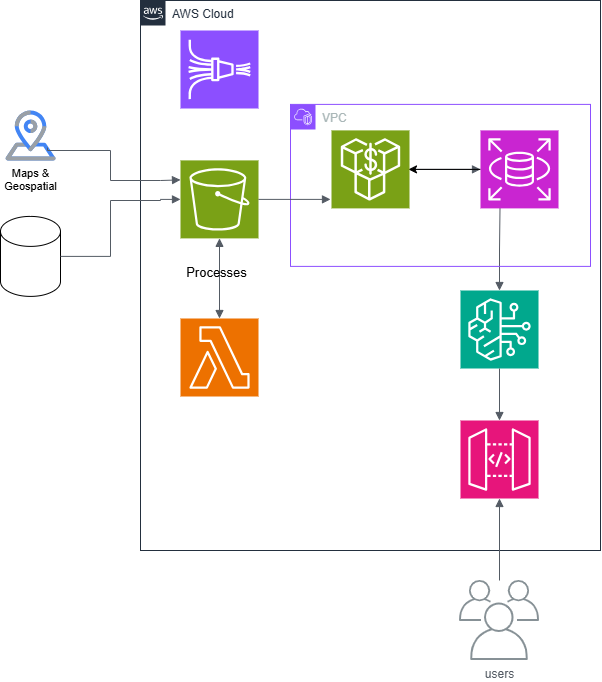

The diagram above was exported from draw.io. Its source (the exported page's mxGraphModel, read from the mxfile embedded in the PNG):
<mxGraphModel dx="1406" dy="746" grid="1" gridSize="10" guides="1" tooltips="1" connect="1" arrows="1" fold="1" page="1" pageScale="1" pageWidth="827" pageHeight="1169" math="0" shadow="0">
  <root>
    <mxCell id="0" />
    <mxCell id="1" parent="0" />
    <mxCell id="jMriO7-s494yFaROrJIc-9" parent="1" style="points=[[0,0],[0.25,0],[0.5,0],[0.75,0],[1,0],[1,0.25],[1,0.5],[1,0.75],[1,1],[0.75,1],[0.5,1],[0.25,1],[0,1],[0,0.75],[0,0.5],[0,0.25]];outlineConnect=0;gradientColor=none;html=1;whiteSpace=wrap;fontSize=12;fontStyle=0;container=1;pointerEvents=0;collapsible=0;recursiveResize=0;shape=mxgraph.aws4.group;grIcon=mxgraph.aws4.group_aws_cloud_alt;strokeColor=#232F3E;fillColor=none;verticalAlign=top;align=left;spacingLeft=30;fontColor=#232F3E;dashed=0;" value="AWS Cloud" vertex="1">
      <mxGeometry height="550" width="460" x="220" y="10" as="geometry" />
    </mxCell>
    <mxCell id="jMriO7-s494yFaROrJIc-21" edge="1" parent="jMriO7-s494yFaROrJIc-9" style="edgeStyle=orthogonalEdgeStyle;html=1;endArrow=block;elbow=vertical;startArrow=none;endFill=1;strokeColor=#545B64;rounded=0;exitX=1;exitY=0.5;exitDx=0;exitDy=0;exitPerimeter=0;entryX=0;entryY=0.5;entryDx=0;entryDy=0;entryPerimeter=0;" value="">
      <mxGeometry relative="1" width="100" as="geometry">
        <mxPoint x="268" y="168.89" as="sourcePoint" />
        <mxPoint x="340" y="168.88999999999987" as="targetPoint" />
      </mxGeometry>
    </mxCell>
    <mxCell id="FplcLOeQZI-au-5jjfip-2" parent="jMriO7-s494yFaROrJIc-9" style="sketch=0;points=[[0,0,0],[0.25,0,0],[0.5,0,0],[0.75,0,0],[1,0,0],[0,1,0],[0.25,1,0],[0.5,1,0],[0.75,1,0],[1,1,0],[0,0.25,0],[0,0.5,0],[0,0.75,0],[1,0.25,0],[1,0.5,0],[1,0.75,0]];outlineConnect=0;fontColor=#232F3E;fillColor=#01A88D;strokeColor=#ffffff;dashed=0;verticalLabelPosition=bottom;verticalAlign=top;align=center;html=1;fontSize=12;fontStyle=0;aspect=fixed;shape=mxgraph.aws4.resourceIcon;resIcon=mxgraph.aws4.bedrock;" value="" vertex="1">
      <mxGeometry height="78" width="78" x="320" y="290" as="geometry" />
    </mxCell>
    <mxCell id="jMriO7-s494yFaROrJIc-25" edge="1" parent="jMriO7-s494yFaROrJIc-9" source="FplcLOeQZI-au-5jjfip-2" style="edgeStyle=orthogonalEdgeStyle;html=1;endArrow=none;elbow=vertical;startArrow=block;startFill=1;strokeColor=#545B64;rounded=0;entryX=0.25;entryY=1;entryDx=0;entryDy=0;entryPerimeter=0;exitX=0.5;exitY=0;exitDx=0;exitDy=0;exitPerimeter=0;" value="">
      <mxGeometry relative="1" width="100" as="geometry">
        <mxPoint x="260" y="239" as="sourcePoint" />
        <mxPoint x="359.5" y="207.88999999999987" as="targetPoint" />
      </mxGeometry>
    </mxCell>
    <mxCell id="jMriO7-s494yFaROrJIc-10" parent="jMriO7-s494yFaROrJIc-9" style="sketch=0;points=[[0,0,0],[0.25,0,0],[0.5,0,0],[0.75,0,0],[1,0,0],[0,1,0],[0.25,1,0],[0.5,1,0],[0.75,1,0],[1,1,0],[0,0.25,0],[0,0.5,0],[0,0.75,0],[1,0.25,0],[1,0.5,0],[1,0.75,0]];outlineConnect=0;fontColor=#232F3E;fillColor=#E7157B;strokeColor=#ffffff;dashed=0;verticalLabelPosition=bottom;verticalAlign=top;align=center;html=1;fontSize=12;fontStyle=0;aspect=fixed;shape=mxgraph.aws4.resourceIcon;resIcon=mxgraph.aws4.api_gateway;" value="" vertex="1">
      <mxGeometry height="78" width="78" x="320" y="420" as="geometry" />
    </mxCell>
    <mxCell id="jMriO7-s494yFaROrJIc-28" edge="1" parent="jMriO7-s494yFaROrJIc-9" source="jMriO7-s494yFaROrJIc-10" style="edgeStyle=orthogonalEdgeStyle;html=1;endArrow=none;elbow=vertical;startArrow=block;startFill=1;strokeColor=#545B64;rounded=0;entryX=0.5;entryY=1;entryDx=0;entryDy=0;entryPerimeter=0;exitX=0.5;exitY=0;exitDx=0;exitDy=0;exitPerimeter=0;" target="FplcLOeQZI-au-5jjfip-2" value="">
      <mxGeometry relative="1" width="100" as="geometry">
        <mxPoint x="150" y="390" as="sourcePoint" />
        <mxPoint x="250" y="390" as="targetPoint" />
      </mxGeometry>
    </mxCell>
    <mxCell id="2goBbr3BPczGhjinTSCY-2" edge="1" parent="jMriO7-s494yFaROrJIc-9" source="2goBbr3BPczGhjinTSCY-1" style="edgeStyle=orthogonalEdgeStyle;rounded=0;orthogonalLoop=1;jettySize=auto;html=1;exitX=0;exitY=0.5;exitDx=0;exitDy=0;exitPerimeter=0;" value="">
      <mxGeometry relative="1" as="geometry">
        <mxPoint x="268" y="168.89" as="targetPoint" />
      </mxGeometry>
    </mxCell>
    <mxCell id="2goBbr3BPczGhjinTSCY-1" parent="jMriO7-s494yFaROrJIc-9" style="sketch=0;points=[[0,0,0],[0.25,0,0],[0.5,0,0],[0.75,0,0],[1,0,0],[0,1,0],[0.25,1,0],[0.5,1,0],[0.75,1,0],[1,1,0],[0,0.25,0],[0,0.5,0],[0,0.75,0],[1,0.25,0],[1,0.5,0],[1,0.75,0]];outlineConnect=0;fontColor=#232F3E;fillColor=#C925D1;strokeColor=#ffffff;dashed=0;verticalLabelPosition=bottom;verticalAlign=top;align=center;html=1;fontSize=12;fontStyle=0;aspect=fixed;shape=mxgraph.aws4.resourceIcon;resIcon=mxgraph.aws4.rds;" value="" vertex="1">
      <mxGeometry height="78" width="78" x="340" y="129.89" as="geometry" />
    </mxCell>
    <mxCell id="9pTutWq_ZGDWu98zWJVK-2" parent="jMriO7-s494yFaROrJIc-9" style="sketch=0;points=[[0,0,0],[0.25,0,0],[0.5,0,0],[0.75,0,0],[1,0,0],[0,1,0],[0.25,1,0],[0.5,1,0],[0.75,1,0],[1,1,0],[0,0.25,0],[0,0.5,0],[0,0.75,0],[1,0.25,0],[1,0.5,0],[1,0.75,0]];outlineConnect=0;fontColor=#232F3E;fillColor=#7AA116;strokeColor=#ffffff;dashed=0;verticalLabelPosition=bottom;verticalAlign=top;align=center;html=1;fontSize=12;fontStyle=0;aspect=fixed;shape=mxgraph.aws4.resourceIcon;resIcon=mxgraph.aws4.efs_infrequentaccess;" value="" vertex="1">
      <mxGeometry height="78" width="78" x="191" y="129.89" as="geometry" />
    </mxCell>
    <mxCell id="9pTutWq_ZGDWu98zWJVK-3" parent="jMriO7-s494yFaROrJIc-9" style="points=[[0,0],[0.25,0],[0.5,0],[0.75,0],[1,0],[1,0.25],[1,0.5],[1,0.75],[1,1],[0.75,1],[0.5,1],[0.25,1],[0,1],[0,0.75],[0,0.5],[0,0.25]];outlineConnect=0;gradientColor=none;html=1;whiteSpace=wrap;fontSize=12;fontStyle=0;container=1;pointerEvents=0;collapsible=0;recursiveResize=0;shape=mxgraph.aws4.group;grIcon=mxgraph.aws4.group_vpc2;strokeColor=#8C4FFF;fillColor=none;verticalAlign=top;align=left;spacingLeft=30;fontColor=#AAB7B8;dashed=0;" value="VPC" vertex="1">
      <mxGeometry height="162" width="300" x="150" y="103.89" as="geometry" />
    </mxCell>
    <mxCell id="Mz9TmwJbGaPhBeSfmbTH-1" parent="jMriO7-s494yFaROrJIc-9" style="sketch=0;points=[[0,0,0],[0.25,0,0],[0.5,0,0],[0.75,0,0],[1,0,0],[0,1,0],[0.25,1,0],[0.5,1,0],[0.75,1,0],[1,1,0],[0,0.25,0],[0,0.5,0],[0,0.75,0],[1,0.25,0],[1,0.5,0],[1,0.75,0]];outlineConnect=0;fontColor=#232F3E;fillColor=#8C4FFF;strokeColor=#ffffff;dashed=0;verticalLabelPosition=bottom;verticalAlign=top;align=center;html=1;fontSize=12;fontStyle=0;aspect=fixed;shape=mxgraph.aws4.resourceIcon;resIcon=mxgraph.aws4.kinesis_data_firehose;" value="" vertex="1">
      <mxGeometry height="78" width="78" x="40" y="30" as="geometry" />
    </mxCell>
    <mxCell id="O9yg_YKJJlsZJR_sE0gJ-1" parent="1" style="sketch=0;points=[[0,0,0],[0.25,0,0],[0.5,0,0],[0.75,0,0],[1,0,0],[0,1,0],[0.25,1,0],[0.5,1,0],[0.75,1,0],[1,1,0],[0,0.25,0],[0,0.5,0],[0,0.75,0],[1,0.25,0],[1,0.5,0],[1,0.75,0]];outlineConnect=0;fontColor=#232F3E;fillColor=#7AA116;strokeColor=#ffffff;dashed=0;verticalLabelPosition=bottom;verticalAlign=top;align=center;html=1;fontSize=12;fontStyle=0;aspect=fixed;shape=mxgraph.aws4.resourceIcon;resIcon=mxgraph.aws4.s3;" value="" vertex="1">
      <mxGeometry height="78" width="78" x="260" y="169.89" as="geometry" />
    </mxCell>
    <mxCell id="jMriO7-s494yFaROrJIc-5" parent="1" style="sketch=0;points=[[0,0,0],[0.25,0,0],[0.5,0,0],[0.75,0,0],[1,0,0],[0,1,0],[0.25,1,0],[0.5,1,0],[0.75,1,0],[1,1,0],[0,0.25,0],[0,0.5,0],[0,0.75,0],[1,0.25,0],[1,0.5,0],[1,0.75,0]];outlineConnect=0;fontColor=#232F3E;fillColor=#ED7100;strokeColor=#ffffff;dashed=0;verticalLabelPosition=bottom;verticalAlign=top;align=center;html=1;fontSize=12;fontStyle=0;aspect=fixed;shape=mxgraph.aws4.resourceIcon;resIcon=mxgraph.aws4.lambda;" value="" vertex="1">
      <mxGeometry height="78" width="78" x="260" y="328" as="geometry" />
    </mxCell>
    <mxCell id="jMriO7-s494yFaROrJIc-6" parent="1" style="shape=cylinder3;whiteSpace=wrap;html=1;boundedLbl=1;backgroundOutline=1;size=15;" value="" vertex="1">
      <mxGeometry height="80" width="60" x="80" y="225.89" as="geometry" />
    </mxCell>
    <mxCell id="jMriO7-s494yFaROrJIc-7" parent="1" style="sketch=0;html=1;verticalAlign=top;labelPosition=center;verticalLabelPosition=bottom;align=center;fontSize=11;fontStyle=0;fontColor=#000000;aspect=fixed;pointerEvents=1;shape=mxgraph.gcp3.mapsgeospatial;fillColor=#9aa0a6" value="Maps &amp;&#10;Geospatial" vertex="1">
      <mxGeometry height="49.89" width="50" x="85" y="120" as="geometry" />
    </mxCell>
    <mxCell id="jMriO7-s494yFaROrJIc-8" parent="1" style="sketch=0;outlineConnect=0;gradientColor=none;fontColor=#545B64;strokeColor=none;fillColor=#879196;dashed=0;verticalLabelPosition=bottom;verticalAlign=top;align=center;html=1;fontSize=12;fontStyle=0;aspect=fixed;shape=mxgraph.aws4.illustration_users;pointerEvents=1" value="users" vertex="1">
      <mxGeometry height="80" width="80" x="539" y="590" as="geometry" />
    </mxCell>
    <mxCell id="jMriO7-s494yFaROrJIc-11" edge="1" parent="1" source="jMriO7-s494yFaROrJIc-7" style="edgeStyle=orthogonalEdgeStyle;html=1;endArrow=block;elbow=vertical;startArrow=none;endFill=1;strokeColor=#545B64;rounded=0;exitX=0.84;exitY=0.742;exitDx=0;exitDy=0;exitPerimeter=0;entryX=0;entryY=0.25;entryDx=0;entryDy=0;entryPerimeter=0;" target="O9yg_YKJJlsZJR_sE0gJ-1" value="">
      <mxGeometry relative="1" width="100" as="geometry">
        <Array as="points">
          <mxPoint x="127" y="160" />
          <mxPoint x="190" y="160" />
          <mxPoint x="190" y="190" />
          <mxPoint x="240" y="190" />
        </Array>
        <mxPoint x="140" y="160" as="sourcePoint" />
        <mxPoint x="250" y="190" as="targetPoint" />
      </mxGeometry>
    </mxCell>
    <mxCell id="jMriO7-s494yFaROrJIc-12" edge="1" parent="1" source="jMriO7-s494yFaROrJIc-6" style="edgeStyle=orthogonalEdgeStyle;html=1;endArrow=block;elbow=vertical;startArrow=none;endFill=1;strokeColor=#545B64;rounded=0;curved=0;exitX=1;exitY=0.5;exitDx=0;exitDy=0;exitPerimeter=0;entryX=0;entryY=0.5;entryDx=0;entryDy=0;entryPerimeter=0;" target="O9yg_YKJJlsZJR_sE0gJ-1" value="">
      <mxGeometry relative="1" width="100" as="geometry">
        <Array as="points">
          <mxPoint x="190" y="265.9" />
          <mxPoint x="190" y="210" />
          <mxPoint x="240" y="210" />
          <mxPoint x="240" y="208.9" />
        </Array>
        <mxPoint x="140" y="269" as="sourcePoint" />
        <mxPoint x="250" y="210" as="targetPoint" />
      </mxGeometry>
    </mxCell>
    <mxCell id="jMriO7-s494yFaROrJIc-18" edge="1" parent="1" source="O9yg_YKJJlsZJR_sE0gJ-1" style="edgeStyle=orthogonalEdgeStyle;html=1;endArrow=block;elbow=vertical;startArrow=block;startFill=1;endFill=1;strokeColor=#545B64;rounded=0;exitX=0.5;exitY=1;exitDx=0;exitDy=0;exitPerimeter=0;entryX=0.5;entryY=0;entryDx=0;entryDy=0;entryPerimeter=0;" target="jMriO7-s494yFaROrJIc-5" value="">
      <mxGeometry relative="1" width="100" as="geometry">
        <mxPoint x="280" y="280" as="sourcePoint" />
        <mxPoint x="370" y="287" as="targetPoint" />
      </mxGeometry>
    </mxCell>
    <mxCell id="jMriO7-s494yFaROrJIc-19" connectable="0" parent="jMriO7-s494yFaROrJIc-18" style="edgeLabel;html=1;align=center;verticalAlign=middle;resizable=0;points=[];labelBackgroundColor=none;fontSize=13;fontColor=light-dark(#000000,#000000);" value="Processes" vertex="1">
      <mxGeometry relative="1" x="-0.1484" y="-4" as="geometry">
        <mxPoint as="offset" />
      </mxGeometry>
    </mxCell>
    <mxCell id="jMriO7-s494yFaROrJIc-20" edge="1" parent="1" source="O9yg_YKJJlsZJR_sE0gJ-1" style="edgeStyle=orthogonalEdgeStyle;html=1;endArrow=block;elbow=vertical;startArrow=none;endFill=1;strokeColor=#545B64;rounded=0;exitX=1;exitY=0.5;exitDx=0;exitDy=0;exitPerimeter=0;entryX=0;entryY=0.5;entryDx=0;entryDy=0;entryPerimeter=0;" value="">
      <mxGeometry relative="1" width="100" as="geometry">
        <mxPoint x="336" y="208.39" as="sourcePoint" />
        <mxPoint x="410" y="208.89" as="targetPoint" />
      </mxGeometry>
    </mxCell>
    <mxCell id="jMriO7-s494yFaROrJIc-29" edge="1" parent="1" source="jMriO7-s494yFaROrJIc-10" style="edgeStyle=orthogonalEdgeStyle;html=1;endArrow=none;elbow=vertical;startArrow=block;startFill=1;strokeColor=#545B64;rounded=0;exitX=0.5;exitY=1;exitDx=0;exitDy=0;exitPerimeter=0;" target="jMriO7-s494yFaROrJIc-8" value="">
      <mxGeometry relative="1" width="100" as="geometry">
        <mxPoint x="370" y="430" as="sourcePoint" />
        <mxPoint x="470" y="430" as="targetPoint" />
      </mxGeometry>
    </mxCell>
  </root>
</mxGraphModel>